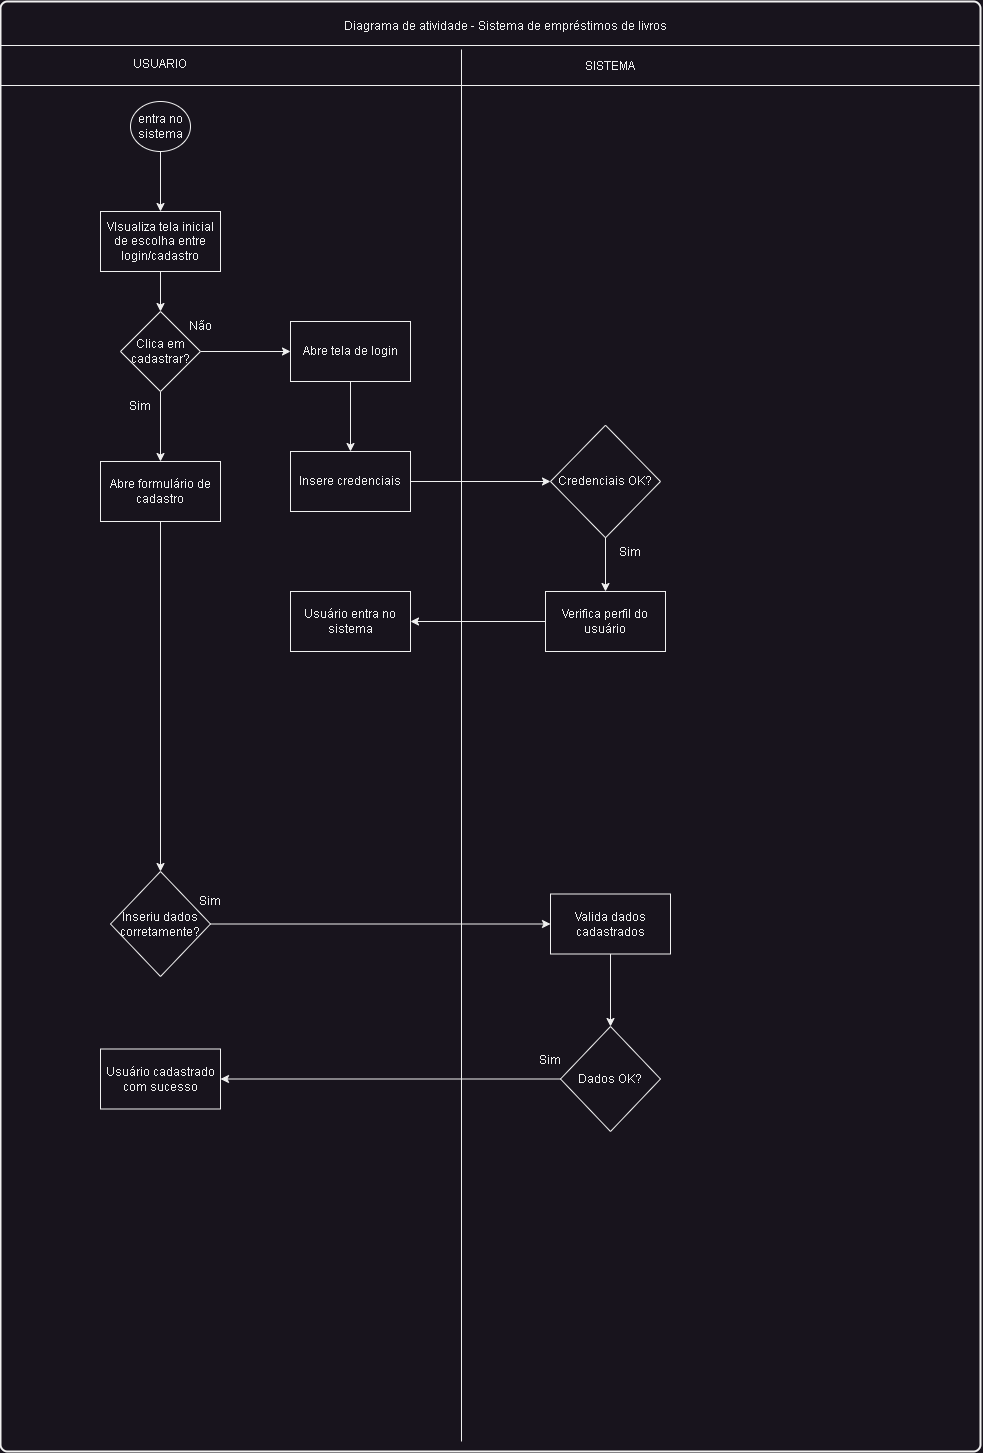

The diagram above was exported from draw.io. Its source (the exported page's mxGraphModel, read from the mxfile embedded in the PNG):
<mxGraphModel dx="1857" dy="1107" grid="1" gridSize="10" guides="1" tooltips="1" connect="1" arrows="1" fold="1" page="1" pageScale="1" pageWidth="827" pageHeight="1169" math="0" shadow="0">
  <root>
    <mxCell id="0" />
    <mxCell id="1" parent="0" />
    <mxCell id="wGram5bhsqTnaHva7VRz-9" value="" style="rounded=1;whiteSpace=wrap;html=1;absoluteArcSize=1;arcSize=14;strokeWidth=2;" vertex="1" parent="1">
      <mxGeometry x="40" y="30" width="980" height="1450" as="geometry" />
    </mxCell>
    <mxCell id="wGram5bhsqTnaHva7VRz-10" value="" style="line;strokeWidth=1;fillColor=none;align=left;verticalAlign=middle;spacingTop=-1;spacingLeft=3;spacingRight=3;rotatable=0;labelPosition=right;points=[];portConstraint=eastwest;strokeColor=inherit;" vertex="1" parent="1">
      <mxGeometry x="40" y="70" width="980" height="8" as="geometry" />
    </mxCell>
    <mxCell id="wGram5bhsqTnaHva7VRz-11" value="Diagrama de atividade - Sistema de empréstimos de livros" style="text;html=1;align=center;verticalAlign=middle;whiteSpace=wrap;rounded=0;" vertex="1" parent="1">
      <mxGeometry x="360" y="40" width="370" height="30" as="geometry" />
    </mxCell>
    <mxCell id="wGram5bhsqTnaHva7VRz-14" value="" style="line;strokeWidth=1;fillColor=none;align=left;verticalAlign=middle;spacingTop=-1;spacingLeft=3;spacingRight=3;rotatable=0;labelPosition=right;points=[];portConstraint=eastwest;strokeColor=inherit;" vertex="1" parent="1">
      <mxGeometry x="40" y="110" width="980" height="8" as="geometry" />
    </mxCell>
    <UserObject label="" id="wGram5bhsqTnaHva7VRz-15">
      <mxCell style="line;strokeWidth=1;fillColor=none;align=left;verticalAlign=middle;spacingTop=-1;spacingLeft=3;spacingRight=3;rotatable=0;labelPosition=right;points=[];portConstraint=eastwest;strokeColor=inherit;direction=south;" vertex="1" parent="1">
        <mxGeometry x="497" y="78" width="8" height="1392" as="geometry" />
      </mxCell>
    </UserObject>
    <mxCell id="wGram5bhsqTnaHva7VRz-18" value="USUARIO" style="text;html=1;align=center;verticalAlign=middle;whiteSpace=wrap;rounded=0;" vertex="1" parent="1">
      <mxGeometry x="170" y="78" width="60" height="30" as="geometry" />
    </mxCell>
    <mxCell id="wGram5bhsqTnaHva7VRz-19" value="SISTEMA" style="text;html=1;align=center;verticalAlign=middle;whiteSpace=wrap;rounded=0;" vertex="1" parent="1">
      <mxGeometry x="620" y="80" width="60" height="30" as="geometry" />
    </mxCell>
    <mxCell id="wGram5bhsqTnaHva7VRz-24" style="edgeStyle=orthogonalEdgeStyle;rounded=0;orthogonalLoop=1;jettySize=auto;html=1;exitX=0.5;exitY=1;exitDx=0;exitDy=0;entryX=0.5;entryY=0;entryDx=0;entryDy=0;" edge="1" parent="1" source="wGram5bhsqTnaHva7VRz-21" target="wGram5bhsqTnaHva7VRz-23">
      <mxGeometry relative="1" as="geometry" />
    </mxCell>
    <mxCell id="wGram5bhsqTnaHva7VRz-21" value="entra no sistema" style="ellipse;whiteSpace=wrap;html=1;" vertex="1" parent="1">
      <mxGeometry x="170" y="130" width="60" height="50" as="geometry" />
    </mxCell>
    <mxCell id="wGram5bhsqTnaHva7VRz-26" style="edgeStyle=orthogonalEdgeStyle;rounded=0;orthogonalLoop=1;jettySize=auto;html=1;exitX=0.5;exitY=1;exitDx=0;exitDy=0;" edge="1" parent="1" source="wGram5bhsqTnaHva7VRz-23" target="wGram5bhsqTnaHva7VRz-25">
      <mxGeometry relative="1" as="geometry" />
    </mxCell>
    <mxCell id="wGram5bhsqTnaHva7VRz-23" value="VIsualiza tela inicial de escolha entre login/cadastro" style="rounded=0;whiteSpace=wrap;html=1;" vertex="1" parent="1">
      <mxGeometry x="140" y="240" width="120" height="60" as="geometry" />
    </mxCell>
    <mxCell id="wGram5bhsqTnaHva7VRz-29" style="edgeStyle=orthogonalEdgeStyle;rounded=0;orthogonalLoop=1;jettySize=auto;html=1;exitX=0.5;exitY=1;exitDx=0;exitDy=0;entryX=0.5;entryY=0;entryDx=0;entryDy=0;" edge="1" parent="1" source="wGram5bhsqTnaHva7VRz-25" target="wGram5bhsqTnaHva7VRz-28">
      <mxGeometry relative="1" as="geometry" />
    </mxCell>
    <mxCell id="wGram5bhsqTnaHva7VRz-45" style="edgeStyle=orthogonalEdgeStyle;rounded=0;orthogonalLoop=1;jettySize=auto;html=1;" edge="1" parent="1" source="wGram5bhsqTnaHva7VRz-25" target="wGram5bhsqTnaHva7VRz-41">
      <mxGeometry relative="1" as="geometry" />
    </mxCell>
    <mxCell id="wGram5bhsqTnaHva7VRz-25" value="Clica em cadastrar?" style="rhombus;whiteSpace=wrap;html=1;" vertex="1" parent="1">
      <mxGeometry x="160" y="340" width="80" height="80" as="geometry" />
    </mxCell>
    <mxCell id="wGram5bhsqTnaHva7VRz-32" style="edgeStyle=orthogonalEdgeStyle;rounded=0;orthogonalLoop=1;jettySize=auto;html=1;exitX=0.5;exitY=1;exitDx=0;exitDy=0;entryX=0.5;entryY=0;entryDx=0;entryDy=0;" edge="1" parent="1" source="wGram5bhsqTnaHva7VRz-28" target="wGram5bhsqTnaHva7VRz-31">
      <mxGeometry relative="1" as="geometry" />
    </mxCell>
    <mxCell id="wGram5bhsqTnaHva7VRz-28" value="Abre formulário de cadastro" style="rounded=0;whiteSpace=wrap;html=1;" vertex="1" parent="1">
      <mxGeometry x="140" y="490" width="120" height="60" as="geometry" />
    </mxCell>
    <mxCell id="wGram5bhsqTnaHva7VRz-30" value="Sim" style="text;html=1;align=center;verticalAlign=middle;whiteSpace=wrap;rounded=0;" vertex="1" parent="1">
      <mxGeometry x="150" y="420" width="60" height="30" as="geometry" />
    </mxCell>
    <mxCell id="wGram5bhsqTnaHva7VRz-35" style="edgeStyle=orthogonalEdgeStyle;rounded=0;orthogonalLoop=1;jettySize=auto;html=1;exitX=1;exitY=0.5;exitDx=0;exitDy=0;" edge="1" parent="1" source="wGram5bhsqTnaHva7VRz-31" target="wGram5bhsqTnaHva7VRz-34">
      <mxGeometry relative="1" as="geometry" />
    </mxCell>
    <mxCell id="wGram5bhsqTnaHva7VRz-31" value="Inseriu dados corretamente?" style="rhombus;whiteSpace=wrap;html=1;" vertex="1" parent="1">
      <mxGeometry x="150" y="900" width="100" height="105" as="geometry" />
    </mxCell>
    <mxCell id="wGram5bhsqTnaHva7VRz-33" value="Sim" style="text;html=1;align=center;verticalAlign=middle;whiteSpace=wrap;rounded=0;" vertex="1" parent="1">
      <mxGeometry x="220" y="915" width="60" height="30" as="geometry" />
    </mxCell>
    <mxCell id="wGram5bhsqTnaHva7VRz-37" style="edgeStyle=orthogonalEdgeStyle;rounded=0;orthogonalLoop=1;jettySize=auto;html=1;exitX=0.5;exitY=1;exitDx=0;exitDy=0;entryX=0.5;entryY=0;entryDx=0;entryDy=0;" edge="1" parent="1" source="wGram5bhsqTnaHva7VRz-34" target="wGram5bhsqTnaHva7VRz-36">
      <mxGeometry relative="1" as="geometry" />
    </mxCell>
    <mxCell id="wGram5bhsqTnaHva7VRz-34" value="Valida dados cadastrados" style="rounded=0;whiteSpace=wrap;html=1;" vertex="1" parent="1">
      <mxGeometry x="590" y="922.5" width="120" height="60" as="geometry" />
    </mxCell>
    <mxCell id="wGram5bhsqTnaHva7VRz-39" style="edgeStyle=orthogonalEdgeStyle;rounded=0;orthogonalLoop=1;jettySize=auto;html=1;exitX=0;exitY=0.5;exitDx=0;exitDy=0;entryX=1;entryY=0.5;entryDx=0;entryDy=0;" edge="1" parent="1" source="wGram5bhsqTnaHva7VRz-36" target="wGram5bhsqTnaHva7VRz-38">
      <mxGeometry relative="1" as="geometry" />
    </mxCell>
    <mxCell id="wGram5bhsqTnaHva7VRz-36" value="Dados OK?" style="rhombus;whiteSpace=wrap;html=1;" vertex="1" parent="1">
      <mxGeometry x="600" y="1055" width="100" height="105" as="geometry" />
    </mxCell>
    <mxCell id="wGram5bhsqTnaHva7VRz-38" value="Usuário cadastrado com sucesso" style="rounded=0;whiteSpace=wrap;html=1;" vertex="1" parent="1">
      <mxGeometry x="140" y="1077.5" width="120" height="60" as="geometry" />
    </mxCell>
    <mxCell id="wGram5bhsqTnaHva7VRz-40" value="Sim" style="text;html=1;align=center;verticalAlign=middle;whiteSpace=wrap;rounded=0;" vertex="1" parent="1">
      <mxGeometry x="560" y="1074" width="60" height="30" as="geometry" />
    </mxCell>
    <mxCell id="wGram5bhsqTnaHva7VRz-47" style="edgeStyle=orthogonalEdgeStyle;rounded=0;orthogonalLoop=1;jettySize=auto;html=1;exitX=0.5;exitY=1;exitDx=0;exitDy=0;entryX=0.5;entryY=0;entryDx=0;entryDy=0;" edge="1" parent="1" source="wGram5bhsqTnaHva7VRz-41" target="wGram5bhsqTnaHva7VRz-46">
      <mxGeometry relative="1" as="geometry" />
    </mxCell>
    <mxCell id="wGram5bhsqTnaHva7VRz-41" value="Abre tela de login" style="rounded=0;whiteSpace=wrap;html=1;" vertex="1" parent="1">
      <mxGeometry x="330" y="350" width="120" height="60" as="geometry" />
    </mxCell>
    <mxCell id="wGram5bhsqTnaHva7VRz-42" value="Não" style="text;html=1;align=center;verticalAlign=middle;whiteSpace=wrap;rounded=0;" vertex="1" parent="1">
      <mxGeometry x="210" y="340" width="60" height="30" as="geometry" />
    </mxCell>
    <mxCell id="wGram5bhsqTnaHva7VRz-50" style="edgeStyle=orthogonalEdgeStyle;rounded=0;orthogonalLoop=1;jettySize=auto;html=1;exitX=1;exitY=0.5;exitDx=0;exitDy=0;entryX=0;entryY=0.5;entryDx=0;entryDy=0;" edge="1" parent="1" source="wGram5bhsqTnaHva7VRz-46" target="wGram5bhsqTnaHva7VRz-48">
      <mxGeometry relative="1" as="geometry" />
    </mxCell>
    <mxCell id="wGram5bhsqTnaHva7VRz-46" value="Insere credenciais" style="rounded=0;whiteSpace=wrap;html=1;" vertex="1" parent="1">
      <mxGeometry x="330" y="480" width="120" height="60" as="geometry" />
    </mxCell>
    <mxCell id="wGram5bhsqTnaHva7VRz-54" style="edgeStyle=orthogonalEdgeStyle;rounded=0;orthogonalLoop=1;jettySize=auto;html=1;exitX=0.5;exitY=1;exitDx=0;exitDy=0;entryX=0.5;entryY=0;entryDx=0;entryDy=0;" edge="1" parent="1" source="wGram5bhsqTnaHva7VRz-48" target="wGram5bhsqTnaHva7VRz-53">
      <mxGeometry relative="1" as="geometry" />
    </mxCell>
    <mxCell id="wGram5bhsqTnaHva7VRz-48" value="Credenciais OK?" style="rhombus;whiteSpace=wrap;html=1;" vertex="1" parent="1">
      <mxGeometry x="590" y="453.75" width="110" height="112.5" as="geometry" />
    </mxCell>
    <mxCell id="wGram5bhsqTnaHva7VRz-51" value="Usuário entra no sistema" style="rounded=0;whiteSpace=wrap;html=1;" vertex="1" parent="1">
      <mxGeometry x="330" y="620" width="120" height="60" as="geometry" />
    </mxCell>
    <mxCell id="wGram5bhsqTnaHva7VRz-55" style="edgeStyle=orthogonalEdgeStyle;rounded=0;orthogonalLoop=1;jettySize=auto;html=1;exitX=0;exitY=0.5;exitDx=0;exitDy=0;entryX=1;entryY=0.5;entryDx=0;entryDy=0;" edge="1" parent="1" source="wGram5bhsqTnaHva7VRz-53" target="wGram5bhsqTnaHva7VRz-51">
      <mxGeometry relative="1" as="geometry" />
    </mxCell>
    <mxCell id="wGram5bhsqTnaHva7VRz-53" value="Verifica perfil do usuário" style="rounded=0;whiteSpace=wrap;html=1;" vertex="1" parent="1">
      <mxGeometry x="585" y="620" width="120" height="60" as="geometry" />
    </mxCell>
    <mxCell id="wGram5bhsqTnaHva7VRz-56" value="Sim" style="text;html=1;align=center;verticalAlign=middle;whiteSpace=wrap;rounded=0;" vertex="1" parent="1">
      <mxGeometry x="640" y="566.25" width="60" height="30" as="geometry" />
    </mxCell>
  </root>
</mxGraphModel>